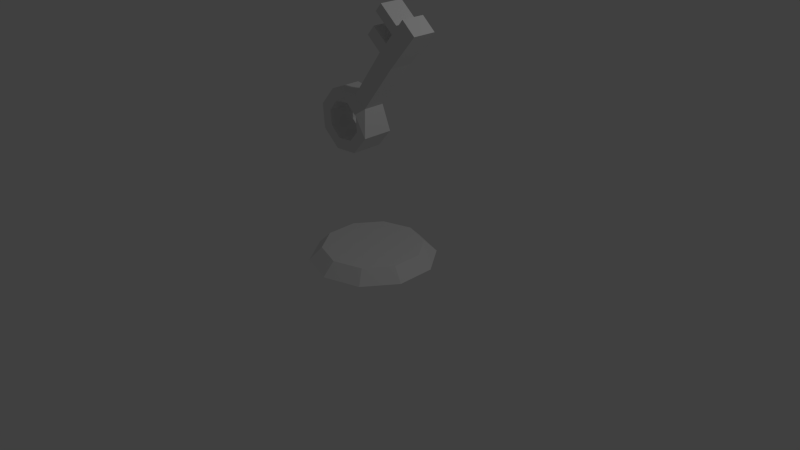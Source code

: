 # Source: Key.blend  (saved by Blender 2.76.0; exported with 4.5.12 LTS)
import bpy
from mathutils import Matrix  # noqa: F401  (used for matrix-valued properties, if any)

bpy.ops.wm.read_factory_settings(use_empty=True)
scene = bpy.context.scene
scene.name = 'Scene'

# ---- collections
col_collection_1 = bpy.data.collections.new('Collection 1'); scene.collection.children.link(col_collection_1)

# ---- materials (node trees are filled in below, after node groups)
mat_material = bpy.data.materials.new('Material')
mat_material.alpha_threshold = 0.0
mat_material.use_transparent_shadow = False
mat_material.roughness = 0.5
mat_material.line_color = (0.0, 0.0, 0.0, 1.0)

# ---- material node trees

# ---- world
world_world = bpy.data.worlds.new('World'); scene.world = world_world
world_world.color = (0.05088, 0.05088, 0.05088)
world_world.use_sun_shadow = False
world_world.sun_shadow_jitter_overblur = 0.0
world_world.cycles.sampling_method = 'MANUAL'
world_world.cycles.sample_map_resolution = 256

# ---- cameras
cam_camera = bpy.data.cameras.new('Camera')
cam_camera.clip_end = 100.0
cam_camera.lens = 35.0
cam_camera.sensor_width = 32.0
cam_camera.sensor_height = 18.0
cam_camera.ortho_scale = 7.314
cam_camera.dof.focus_distance = 0.0
cam_camera.dof.aperture_fstop = 128.0

# ---- lights
light_lamp = bpy.data.lights.new('Lamp', 'POINT')
light_lamp.transmission_factor = 0.0
light_lamp.cutoff_distance = 30.0
light_lamp.energy = 100.0
light_lamp.shadow_buffer_clip_start = 1.001
light_lamp.shadow_soft_size = 0.1
light_lamp.shadow_maximum_resolution = 0.006
light_lamp.use_absolute_resolution = True
light_lamp.cycles.use_multiple_importance_sampling = False

# ---- meshes
me_cube = bpy.data.meshes.new('Cube')
me_cube.from_pydata([(0.02211, 0.7974, 0.002884), (0.02211, 0.6325, 0.1668), (0.5038, 0.6409, 0.002884), (0.4068, 0.5075, 0.1668), (0.8015, 0.2312, 0.002884), (0.6446, 0.1802, 0.1668), (0.8015, -0.2753, 0.002884), (0.6446, -0.2243, 0.1668), (0.5038, -0.685, 0.002884), (0.4068, -0.5516, 0.1668), (0.02211, -0.8415, 0.002884), (0.02211, -0.6766, 0.1668), (-0.4596, -0.685, 0.002884), (-0.3626, -0.5516, 0.1668), (-0.7572, -0.2753, 0.002884), (-0.6004, -0.2243, 0.1668), (-0.7572, 0.2312, 0.002884), (-0.6004, 0.1802, 0.1668), (-0.4596, 0.6409, 0.002884), (-0.3626, 0.5075, 0.1668), (-0.5586, -0.1507, 1.848), (-0.5586, 0.2543, 1.848), (-0.5459, -0.1507, 1.651), (-0.5459, 0.2543, 1.651), (-0.3978, -0.1507, 1.521), (-0.3978, 0.2543, 1.521), (-0.201, -0.1507, 1.534), (-0.201, 0.2543, 1.534), (-0.0709, -0.1507, 1.682), (-0.0709, 0.2543, 1.682), (-0.08362, -0.1507, 1.879), (-0.08362, 0.2543, 1.879), (-0.2317, -0.1507, 2.009), (-0.2317, 0.2543, 2.009), (-0.4285, -0.1507, 1.996), (-0.4285, 0.2543, 1.996), (-0.7025, -0.1507, 1.897), (-0.6823, -0.1507, 1.584), (-0.6823, 0.2543, 1.584), (-0.7025, 0.2543, 1.897), (-0.4468, -0.1507, 1.377), (-0.4468, 0.2543, 1.377), (-0.1339, -0.1507, 1.397), (-0.1339, 0.2543, 1.397), (0.07302, -0.1507, 1.633), (0.07302, 0.2543, 1.633), (0.01644, -0.0882, 1.978), (0.01644, 0.1918, 1.978), (-0.1464, -0.0882, 2.121), (-0.1464, 0.1918, 2.121), (-0.4956, -0.1507, 2.132), (-0.4956, 0.2543, 2.132), (0.494, 0.2059, 2.561), (0.494, -0.1023, 2.561), (0.3147, -0.1023, 2.718), (0.3147, 0.2059, 2.718), (0.5979, 0.2059, 2.679), (0.5979, -0.1023, 2.679), (0.4186, -0.1023, 2.837), (0.4186, 0.2059, 2.837), (0.6993, 0.2059, 2.795), (0.6993, -0.1023, 2.795), (0.5201, -0.1023, 2.952), (0.5201, 0.2059, 2.952), (0.7857, 0.2059, 2.893), (0.7857, -0.1023, 2.893), (0.6064, -0.1023, 3.05), (0.6064, 0.2059, 3.05), (0.8683, 0.2059, 2.987), (0.8683, -0.1023, 2.987), (0.6891, -0.1023, 3.145), (0.6891, 0.2059, 3.145), (0.1204, 0.2059, 2.884), (0.1204, -0.1023, 2.884), (0.2243, 0.2059, 3.002), (0.2243, -0.1023, 3.002), (0.2638, 0.2059, 3.17), (0.2638, -0.1023, 3.17), (0.3501, 0.2059, 3.268), (0.3501, -0.1023, 3.268)], [], [(0, 1, 3, 2), (2, 3, 5, 4), (4, 5, 7, 6), (6, 7, 9, 8), (8, 9, 11, 10), (10, 11, 13, 12), (12, 13, 15, 14), (14, 15, 17, 16), (3, 1, 19, 17, 15, 13, 11, 9, 7, 5), (18, 19, 1, 0), (16, 17, 19, 18), (36, 39, 38, 37), (37, 38, 41, 40), (40, 41, 43, 42), (42, 43, 45, 44), (44, 45, 47, 46), (49, 48, 54, 55), (48, 46, 53, 54), (50, 51, 39, 36), (48, 49, 51, 50), (52, 55, 59, 56), (22, 20, 36, 37), (21, 23, 38, 39), (24, 22, 37, 40), (23, 25, 41, 38), (26, 24, 40, 42), (25, 27, 43, 41), (28, 26, 42, 44), (27, 29, 45, 43), (30, 28, 44, 46), (29, 31, 47, 45), (32, 30, 46, 48), (31, 33, 49, 47), (34, 32, 48, 50), (33, 35, 51, 49), (20, 34, 50, 36), (35, 21, 39, 51), (22, 23, 25, 24), (24, 25, 27, 26), (26, 27, 29, 28), (28, 29, 31, 30), (30, 31, 33, 32), (32, 33, 35, 34), (34, 35, 21, 20), (20, 21, 23, 22), (47, 49, 55, 52), (46, 47, 52, 53), (59, 58, 62, 63), (53, 52, 56, 57), (58, 59, 74, 75), (54, 53, 57, 58), (60, 63, 67, 64), (58, 57, 61, 62), (56, 59, 63, 60), (57, 56, 60, 61), (64, 67, 71, 68), (61, 60, 64, 65), (54, 58, 75, 73), (62, 61, 65, 66), (69, 68, 71, 70), (65, 64, 68, 69), (67, 66, 70, 71), (66, 65, 69, 70), (72, 73, 75, 74), (76, 77, 79, 78), (62, 66, 79, 77), (66, 67, 78, 79), (55, 54, 73, 72), (59, 55, 72, 74), (63, 62, 77, 76), (67, 63, 76, 78)])
_uv = me_cube.uv_layers.new(name='UVMap')
_uv.uv.foreach_set('vector', [0.768, 0.21, 0.7072, 0.209, 0.6779, 0.1149, 0.7281, 0.08105, 0.7281, 0.08105, 0.6779, 0.1149, 0.5988, 0.05759, 0.6191, 0.0003799, 0.6191, 0.0003799, 0.5988, 0.05759, 0.5009, 0.0585, 0.4832, 0.0002527, 0.4832, 0.0002527, 0.5009, 0.0585, 0.4219, 0.1174, 0.3732, 0.08058, 0.3732, 0.08058, 0.4219, 0.1174, 0.3924, 0.2116, 0.3313, 0.2104, 0.3313, 0.2104, 0.3924, 0.2116, 0.4235, 0.3054, 0.3733, 0.3401, 0.3733, 0.3401, 0.4235, 0.3054, 0.5034, 0.363, 0.4832, 0.4203, 0.4832, 0.4203, 0.5034, 0.363, 0.6014, 0.3623, 0.619, 0.4203, 0.6779, 0.1149, 0.7072, 0.209, 0.6795, 0.3036, 0.6014, 0.3623, 0.5034, 0.363, 0.4235, 0.3054, 0.3924, 0.2116, 0.4219, 0.1174, 0.5009, 0.0585, 0.5988, 0.05759, 0.7282, 0.3397, 0.6795, 0.3036, 0.7072, 0.209, 0.768, 0.21, 0.619, 0.4203, 0.6014, 0.3623, 0.6795, 0.3036, 0.7282, 0.3397, 0.1789, 0.9612, 0.1789, 0.8458, 0.2682, 0.8458, 0.2682, 0.9612, 0.2682, 0.9612, 0.2682, 0.8458, 0.3575, 0.8458, 0.3575, 0.9612, 0.8844, 0.0002527, 0.9997, 0.0002527, 0.9997, 0.08956, 0.8844, 0.08956, 0.8844, 0.08956, 0.9997, 0.08956, 0.9997, 0.1789, 0.8844, 0.1789, 0.8844, 0.1789, 0.9997, 0.1789, 0.9997, 0.2682, 0.8844, 0.2682, 0.2155, 0.0002527, 0.3308, 0.0002527, 0.3308, 0.1903, 0.2155, 0.1903, 0.4572, 0.4208, 0.5465, 0.4208, 0.5465, 0.6109, 0.4572, 0.6109, 0.08956, 0.9612, 0.08956, 0.8458, 0.1789, 0.8458, 0.1789, 0.9612, 0.0002527, 0.9612, 0.0002527, 0.8458, 0.08956, 0.8458, 0.08956, 0.9612, 0.0002527, 0.5092, 0.08956, 0.5092, 0.08956, 0.5681, 0.0002527, 0.5681, 0.9044, 0.668, 0.9441, 0.6283, 0.9841, 0.6449, 0.921, 0.708, 0.9441, 0.7883, 0.9044, 0.7486, 0.921, 0.7085, 0.9841, 0.7717, 0.8482, 0.668, 0.9044, 0.668, 0.921, 0.708, 0.8317, 0.708, 0.9044, 0.7486, 0.8482, 0.7486, 0.8317, 0.7085, 0.921, 0.7085, 0.8085, 0.6283, 0.8482, 0.668, 0.8317, 0.708, 0.7685, 0.6449, 0.8482, 0.7486, 0.8085, 0.7883, 0.7685, 0.7717, 0.8317, 0.7085, 0.8085, 0.5722, 0.8085, 0.6283, 0.7685, 0.6449, 0.7685, 0.5556, 0.8085, 0.7883, 0.8085, 0.8444, 0.7685, 0.861, 0.7685, 0.7717, 0.8482, 0.5324, 0.8085, 0.5722, 0.7685, 0.5556, 0.8317, 0.4924, 0.8085, 0.8444, 0.8482, 0.8842, 0.8317, 0.9242, 0.7685, 0.861, 0.9044, 0.5324, 0.8482, 0.5324, 0.8317, 0.4924, 0.921, 0.4924, 0.8482, 0.8842, 0.9044, 0.8842, 0.921, 0.9242, 0.8317, 0.9242, 0.9441, 0.5722, 0.9044, 0.5324, 0.921, 0.4924, 0.9841, 0.5556, 0.9044, 0.8842, 0.9441, 0.8444, 0.9841, 0.861, 0.921, 0.9242, 0.9441, 0.6283, 0.9441, 0.5722, 0.9841, 0.5556, 0.9841, 0.6449, 0.9441, 0.8444, 0.9441, 0.7883, 0.9841, 0.7717, 0.9841, 0.861, 0.6624, 0.477, 0.547, 0.477, 0.547, 0.4208, 0.6624, 0.4208, 0.6624, 0.8702, 0.547, 0.8702, 0.547, 0.814, 0.6624, 0.814, 0.6624, 0.814, 0.547, 0.814, 0.547, 0.7578, 0.6624, 0.7578, 0.6624, 0.7578, 0.547, 0.7578, 0.547, 0.7017, 0.6624, 0.7017, 0.6624, 0.7017, 0.547, 0.7017, 0.547, 0.6455, 0.6624, 0.6455, 0.6624, 0.6455, 0.547, 0.6455, 0.547, 0.5893, 0.6624, 0.5893, 0.6624, 0.5893, 0.547, 0.5893, 0.547, 0.5332, 0.6624, 0.5332, 0.6624, 0.5332, 0.547, 0.5332, 0.547, 0.477, 0.6624, 0.477, 0.0002527, 0.3191, 0.08956, 0.3191, 0.08956, 0.5092, 0.0002527, 0.5092, 0.7685, 0.0002527, 0.8839, 0.0002527, 0.8839, 0.1903, 0.7685, 0.1903, 0.2155, 0.4402, 0.3308, 0.4402, 0.3308, 0.4977, 0.2155, 0.4977, 0.7685, 0.1903, 0.8839, 0.1903, 0.8839, 0.2492, 0.7685, 0.2492, 0.3308, 0.4402, 0.2155, 0.4402, 0.2155, 0.3447, 0.3308, 0.3447, 0.4572, 0.6109, 0.5465, 0.6109, 0.5465, 0.6698, 0.4572, 0.6698, 0.0002528, 0.6256, 0.08956, 0.6256, 0.08956, 0.6746, 0.0002528, 0.6746, 0.4572, 0.6698, 0.5465, 0.6698, 0.5465, 0.7274, 0.4572, 0.7274, 0.0002527, 0.5681, 0.08956, 0.5681, 0.08956, 0.6256, 0.0002528, 0.6256, 0.7685, 0.2492, 0.8839, 0.2492, 0.8839, 0.3068, 0.7685, 0.3068, 0.0002528, 0.6746, 0.08956, 0.6746, 0.08956, 0.7215, 0.0002528, 0.7215, 0.7685, 0.3068, 0.8839, 0.3068, 0.8839, 0.3557, 0.7685, 0.3557, 0.4572, 0.6109, 0.4572, 0.6698, 0.3618, 0.6683, 0.3618, 0.6094, 0.4572, 0.7274, 0.5465, 0.7274, 0.5465, 0.7763, 0.4572, 0.7763, 0.7685, 0.4026, 0.8839, 0.4026, 0.8839, 0.4919, 0.7685, 0.4919, 0.7685, 0.3557, 0.8839, 0.3557, 0.8839, 0.4026, 0.7685, 0.4026, 0.2155, 0.7985, 0.3308, 0.7985, 0.3308, 0.8453, 0.2155, 0.8453, 0.4572, 0.7763, 0.5465, 0.7763, 0.5465, 0.8232, 0.4572, 0.8232, 0.2155, 0.2858, 0.3308, 0.2858, 0.3308, 0.3447, 0.2155, 0.3447, 0.2155, 0.6236, 0.3308, 0.6236, 0.3308, 0.6726, 0.2155, 0.6726, 0.4572, 0.7274, 0.4572, 0.7763, 0.3313, 0.7743, 0.3313, 0.7253, 0.3308, 0.7985, 0.2155, 0.7985, 0.2155, 0.6726, 0.3308, 0.6726, 0.2155, 0.1903, 0.3308, 0.1903, 0.3308, 0.2858, 0.2155, 0.2858, 0.08956, 0.5681, 0.08956, 0.5092, 0.185, 0.5076, 0.185, 0.5666, 0.2155, 0.4977, 0.3308, 0.4977, 0.3308, 0.6236, 0.2155, 0.6236, 0.08956, 0.6746, 0.08956, 0.6256, 0.2155, 0.6236, 0.2155, 0.6726])
me_cube.materials.append(mat_material)
me_cube.use_remesh_preserve_volume = False
me_cube.use_remesh_preserve_attributes = False
me_cube.use_mirror_vertex_groups = False
me_cube.update()

# ---- objects
ob_cube = bpy.data.objects.new('Cube', me_cube)
ob_lamp = bpy.data.objects.new('Lamp', light_lamp)
ob_camera = bpy.data.objects.new('Camera', cam_camera)

# ---- transforms, parenting, visibility, modifiers, constraints
ob_cube.location = (0.0, 0.0, 0.0)
ob_cube.lock_rotations_4d = False
ob_cube.empty_display_type = 'ARROWS'
ob_cube.lineart.crease_threshold = 0.0
ob_lamp.location = (4.076, 1.005, 5.904)
ob_lamp.rotation_euler = (0.6503, 0.05522, 1.866)
ob_lamp.lock_rotations_4d = False
ob_lamp.empty_display_type = 'ARROWS'
ob_lamp.color = (0.0, 0.0, 0.0, 0.0)
ob_lamp.lineart.crease_threshold = 0.0
ob_camera.location = (7.481, -6.508, 5.344)
ob_camera.rotation_euler = (1.109, 0.01082, 0.8149)
ob_camera.lock_rotations_4d = False
ob_camera.empty_display_type = 'ARROWS'
ob_camera.color = (0.0, 0.0, 0.0, 0.0)
ob_camera.display_type = 'WIRE'
ob_camera.lineart.crease_threshold = 0.0

# ---- collection membership
col_collection_1.objects.link(ob_cube)
col_collection_1.objects.link(ob_lamp)
col_collection_1.objects.link(ob_camera)

# ---- scene / render settings (as saved in the file)
scene.camera = ob_camera
scene.frame_start = 1; scene.frame_end = 250; scene.frame_set(1)
scene.render.engine = 'BLENDER_EEVEE_NEXT'
scene.render.resolution_percentage = 50
scene.render.dither_intensity = 0.0
scene.cycles.use_denoising = False
scene.cycles.samples = 10
scene.cycles.sampling_pattern = 'TABULATED_SOBOL'
scene.cycles.light_sampling_threshold = 0.0
scene.cycles.use_adaptive_sampling = False
scene.cycles.use_light_tree = False
scene.cycles.blur_glossy = 0.0
scene.cycles.pixel_filter_type = 'GAUSSIAN'
scene.cycles.sample_clamp_indirect = 0.0
scene.view_settings.view_transform = 'Standard'
bpy.context.view_layer.update()
